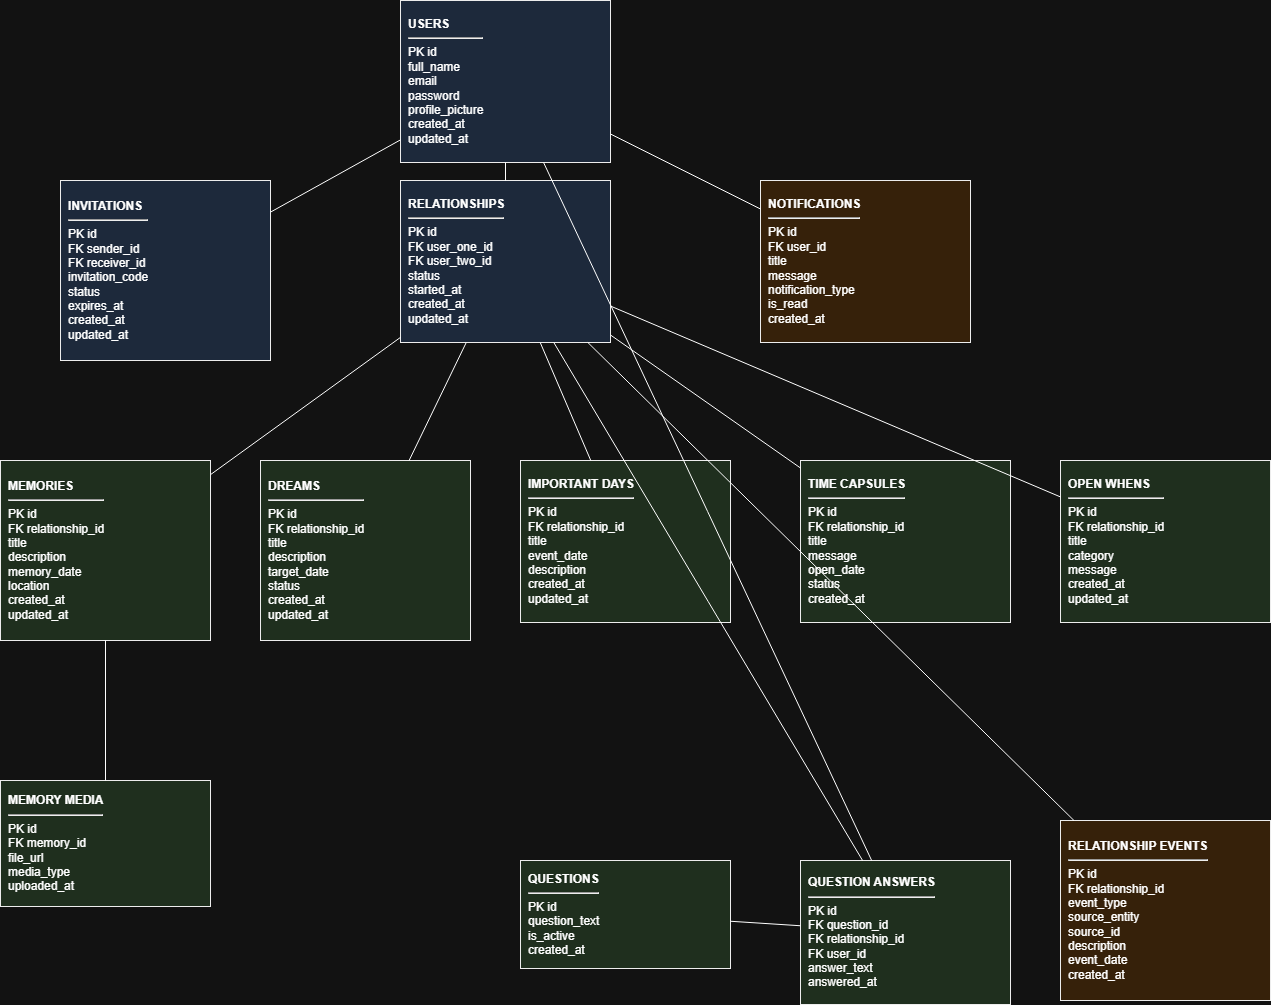

The diagram above was exported from draw.io. Its source (the exported page's mxGraphModel, read from the mxfile embedded in the PNG):
<mxGraphModel dx="2204" dy="1044" grid="1" gridSize="10" guides="1" tooltips="1" connect="1" arrows="1" fold="1" page="1" pageScale="1" pageWidth="850" pageHeight="1100" math="0" shadow="0">
  <root>
    <mxCell id="0" />
    <mxCell id="1" parent="0" />
    <mxCell id="2" parent="1" style="rounded=0;whiteSpace=wrap;html=1;fillColor=#dae8fc;strokeColor=#000000;align=left;spacingLeft=6;" value="&lt;b&gt;USERS&lt;/b&gt;&lt;hr/&gt;PK id&lt;br/&gt;full_name&lt;br/&gt;email&lt;br/&gt;password&lt;br/&gt;profile_picture&lt;br/&gt;created_at&lt;br/&gt;updated_at" vertex="1">
      <mxGeometry height="162" width="210" x="420" y="40" as="geometry" />
    </mxCell>
    <mxCell id="3" parent="1" style="rounded=0;whiteSpace=wrap;html=1;fillColor=#dae8fc;strokeColor=#000000;align=left;spacingLeft=6;" value="&lt;b&gt;RELATIONSHIPS&lt;/b&gt;&lt;hr/&gt;PK id&lt;br/&gt;FK user_one_id&lt;br/&gt;FK user_two_id&lt;br/&gt;status&lt;br/&gt;started_at&lt;br/&gt;created_at&lt;br/&gt;updated_at" vertex="1">
      <mxGeometry height="162" width="210" x="420" y="220" as="geometry" />
    </mxCell>
    <mxCell id="4" parent="1" style="rounded=0;whiteSpace=wrap;html=1;fillColor=#dae8fc;strokeColor=#000000;align=left;spacingLeft=6;" value="&lt;b&gt;INVITATIONS&lt;/b&gt;&lt;hr/&gt;PK id&lt;br/&gt;FK sender_id&lt;br/&gt;FK receiver_id&lt;br/&gt;invitation_code&lt;br/&gt;status&lt;br/&gt;expires_at&lt;br/&gt;created_at&lt;br/&gt;updated_at" vertex="1">
      <mxGeometry height="180" width="210" x="80" y="220" as="geometry" />
    </mxCell>
    <mxCell id="5" parent="1" style="rounded=0;whiteSpace=wrap;html=1;fillColor=#ffe6cc;strokeColor=#000000;align=left;spacingLeft=6;" value="&lt;b&gt;NOTIFICATIONS&lt;/b&gt;&lt;hr/&gt;PK id&lt;br/&gt;FK user_id&lt;br/&gt;title&lt;br/&gt;message&lt;br/&gt;notification_type&lt;br/&gt;is_read&lt;br/&gt;created_at" vertex="1">
      <mxGeometry height="162" width="210" x="780" y="220" as="geometry" />
    </mxCell>
    <mxCell id="6" parent="1" style="rounded=0;whiteSpace=wrap;html=1;fillColor=#d5e8d4;strokeColor=#000000;align=left;spacingLeft=6;" value="&lt;b&gt;MEMORIES&lt;/b&gt;&lt;hr/&gt;PK id&lt;br/&gt;FK relationship_id&lt;br/&gt;title&lt;br/&gt;description&lt;br/&gt;memory_date&lt;br/&gt;location&lt;br/&gt;created_at&lt;br/&gt;updated_at" vertex="1">
      <mxGeometry height="180" width="210" x="20" y="500" as="geometry" />
    </mxCell>
    <mxCell id="7" parent="1" style="rounded=0;whiteSpace=wrap;html=1;fillColor=#d5e8d4;strokeColor=#000000;align=left;spacingLeft=6;" value="&lt;b&gt;DREAMS&lt;/b&gt;&lt;hr/&gt;PK id&lt;br/&gt;FK relationship_id&lt;br/&gt;title&lt;br/&gt;description&lt;br/&gt;target_date&lt;br/&gt;status&lt;br/&gt;created_at&lt;br/&gt;updated_at" vertex="1">
      <mxGeometry height="180" width="210" x="280" y="500" as="geometry" />
    </mxCell>
    <mxCell id="8" parent="1" style="rounded=0;whiteSpace=wrap;html=1;fillColor=#d5e8d4;strokeColor=#000000;align=left;spacingLeft=6;" value="&lt;b&gt;IMPORTANT DAYS&lt;/b&gt;&lt;hr/&gt;PK id&lt;br/&gt;FK relationship_id&lt;br/&gt;title&lt;br/&gt;event_date&lt;br/&gt;description&lt;br/&gt;created_at&lt;br/&gt;updated_at" vertex="1">
      <mxGeometry height="162" width="210" x="540" y="500" as="geometry" />
    </mxCell>
    <mxCell id="9" parent="1" style="rounded=0;whiteSpace=wrap;html=1;fillColor=#d5e8d4;strokeColor=#000000;align=left;spacingLeft=6;" value="&lt;b&gt;TIME CAPSULES&lt;/b&gt;&lt;hr/&gt;PK id&lt;br/&gt;FK relationship_id&lt;br/&gt;title&lt;br/&gt;message&lt;br/&gt;open_date&lt;br/&gt;status&lt;br/&gt;created_at" vertex="1">
      <mxGeometry height="162" width="210" x="820" y="500" as="geometry" />
    </mxCell>
    <mxCell id="10" parent="1" style="rounded=0;whiteSpace=wrap;html=1;fillColor=#d5e8d4;strokeColor=#000000;align=left;spacingLeft=6;" value="&lt;b&gt;OPEN WHENS&lt;/b&gt;&lt;hr/&gt;PK id&lt;br/&gt;FK relationship_id&lt;br/&gt;title&lt;br/&gt;category&lt;br/&gt;message&lt;br/&gt;created_at&lt;br/&gt;updated_at" vertex="1">
      <mxGeometry height="162" width="210" x="1080" y="500" as="geometry" />
    </mxCell>
    <mxCell id="11" parent="1" style="rounded=0;whiteSpace=wrap;html=1;fillColor=#d5e8d4;strokeColor=#000000;align=left;spacingLeft=6;" value="&lt;b&gt;MEMORY MEDIA&lt;/b&gt;&lt;hr/&gt;PK id&lt;br/&gt;FK memory_id&lt;br/&gt;file_url&lt;br/&gt;media_type&lt;br/&gt;uploaded_at" vertex="1">
      <mxGeometry height="126" width="210" x="20" y="820" as="geometry" />
    </mxCell>
    <mxCell id="12" parent="1" style="rounded=0;whiteSpace=wrap;html=1;fillColor=#d5e8d4;strokeColor=#000000;align=left;spacingLeft=6;" value="&lt;b&gt;QUESTIONS&lt;/b&gt;&lt;hr/&gt;PK id&lt;br/&gt;question_text&lt;br/&gt;is_active&lt;br/&gt;created_at" vertex="1">
      <mxGeometry height="108" width="210" x="540" y="900" as="geometry" />
    </mxCell>
    <mxCell id="13" parent="1" style="rounded=0;whiteSpace=wrap;html=1;fillColor=#d5e8d4;strokeColor=#000000;align=left;spacingLeft=6;" value="&lt;b&gt;QUESTION ANSWERS&lt;/b&gt;&lt;hr/&gt;PK id&lt;br/&gt;FK question_id&lt;br/&gt;FK relationship_id&lt;br/&gt;FK user_id&lt;br/&gt;answer_text&lt;br/&gt;answered_at" vertex="1">
      <mxGeometry height="144" width="210" x="820" y="900" as="geometry" />
    </mxCell>
    <mxCell id="14" parent="1" style="rounded=0;whiteSpace=wrap;html=1;fillColor=#ffe6cc;strokeColor=#000000;align=left;spacingLeft=6;" value="&lt;b&gt;RELATIONSHIP EVENTS&lt;/b&gt;&lt;hr/&gt;PK id&lt;br/&gt;FK relationship_id&lt;br/&gt;event_type&lt;br/&gt;source_entity&lt;br/&gt;source_id&lt;br/&gt;description&lt;br/&gt;event_date&lt;br/&gt;created_at" vertex="1">
      <mxGeometry height="180" width="210" x="1080" y="860" as="geometry" />
    </mxCell>
    <mxCell id="15" edge="1" parent="1" source="2" style="endArrow=none;html=1;" target="3">
      <mxGeometry relative="1" as="geometry" />
    </mxCell>
    <mxCell id="16" edge="1" parent="1" source="2" style="endArrow=none;html=1;" target="4">
      <mxGeometry relative="1" as="geometry" />
    </mxCell>
    <mxCell id="17" edge="1" parent="1" source="2" style="endArrow=none;html=1;" target="5">
      <mxGeometry relative="1" as="geometry" />
    </mxCell>
    <mxCell id="18" edge="1" parent="1" source="2" style="endArrow=none;html=1;" target="13">
      <mxGeometry relative="1" as="geometry" />
    </mxCell>
    <mxCell id="19" edge="1" parent="1" source="3" style="endArrow=none;html=1;" target="6">
      <mxGeometry relative="1" as="geometry" />
    </mxCell>
    <mxCell id="20" edge="1" parent="1" source="3" style="endArrow=none;html=1;" target="7">
      <mxGeometry relative="1" as="geometry" />
    </mxCell>
    <mxCell id="21" edge="1" parent="1" source="3" style="endArrow=none;html=1;" target="8">
      <mxGeometry relative="1" as="geometry" />
    </mxCell>
    <mxCell id="22" edge="1" parent="1" source="3" style="endArrow=none;html=1;" target="9">
      <mxGeometry relative="1" as="geometry" />
    </mxCell>
    <mxCell id="23" edge="1" parent="1" source="3" style="endArrow=none;html=1;" target="10">
      <mxGeometry relative="1" as="geometry" />
    </mxCell>
    <mxCell id="24" edge="1" parent="1" source="3" style="endArrow=none;html=1;" target="14">
      <mxGeometry relative="1" as="geometry" />
    </mxCell>
    <mxCell id="25" edge="1" parent="1" source="3" style="endArrow=none;html=1;" target="13">
      <mxGeometry relative="1" as="geometry" />
    </mxCell>
    <mxCell id="26" edge="1" parent="1" source="6" style="endArrow=none;html=1;" target="11">
      <mxGeometry relative="1" as="geometry" />
    </mxCell>
    <mxCell id="27" edge="1" parent="1" source="12" style="endArrow=none;html=1;" target="13">
      <mxGeometry relative="1" as="geometry" />
    </mxCell>
  </root>
</mxGraphModel>